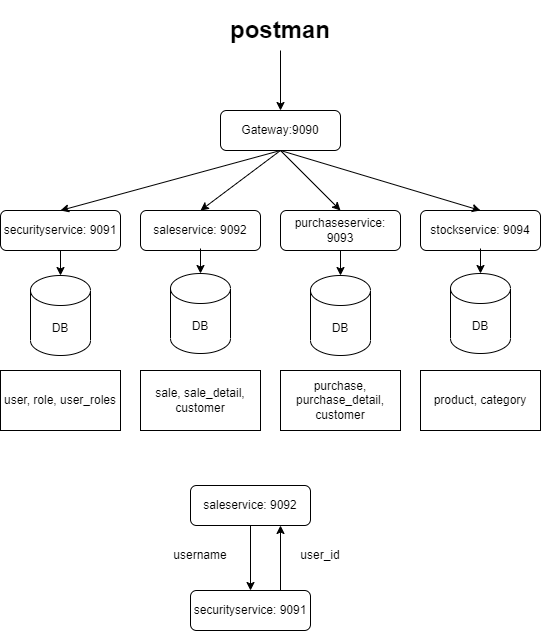

The diagram above was exported from draw.io. Its source (the exported page's mxGraphModel, read from the mxfile embedded in the PNG):
<mxGraphModel dx="-294" dy="503" grid="1" gridSize="10" guides="1" tooltips="1" connect="1" arrows="1" fold="1" page="1" pageScale="1" pageWidth="850" pageHeight="1100" math="0" shadow="0">
  <root>
    <mxCell id="eHN0l8EMQOwiSaHlt91L-0" />
    <mxCell id="eHN0l8EMQOwiSaHlt91L-1" parent="eHN0l8EMQOwiSaHlt91L-0" />
    <mxCell id="eHN0l8EMQOwiSaHlt91L-211" value="Gateway:9090" style="rounded=1;whiteSpace=wrap;html=1;" parent="eHN0l8EMQOwiSaHlt91L-1" vertex="1">
      <mxGeometry x="1140" y="320" width="120" height="40" as="geometry" />
    </mxCell>
    <mxCell id="eHN0l8EMQOwiSaHlt91L-212" value="securityservice: 9091" style="rounded=1;whiteSpace=wrap;html=1;" parent="eHN0l8EMQOwiSaHlt91L-1" vertex="1">
      <mxGeometry x="920" y="420" width="120" height="40" as="geometry" />
    </mxCell>
    <mxCell id="eHN0l8EMQOwiSaHlt91L-213" value="saleservice: 9092" style="rounded=1;whiteSpace=wrap;html=1;" parent="eHN0l8EMQOwiSaHlt91L-1" vertex="1">
      <mxGeometry x="1060" y="420" width="120" height="40" as="geometry" />
    </mxCell>
    <mxCell id="eHN0l8EMQOwiSaHlt91L-214" value="purchaseservice: 9093" style="rounded=1;whiteSpace=wrap;html=1;" parent="eHN0l8EMQOwiSaHlt91L-1" vertex="1">
      <mxGeometry x="1200" y="420" width="120" height="40" as="geometry" />
    </mxCell>
    <mxCell id="eHN0l8EMQOwiSaHlt91L-215" value="DB" style="shape=cylinder3;whiteSpace=wrap;html=1;boundedLbl=1;backgroundOutline=1;size=15;" parent="eHN0l8EMQOwiSaHlt91L-1" vertex="1">
      <mxGeometry x="950" y="485" width="60" height="80" as="geometry" />
    </mxCell>
    <mxCell id="eHN0l8EMQOwiSaHlt91L-216" value="" style="endArrow=classic;html=1;rounded=0;entryX=0.5;entryY=0;entryDx=0;entryDy=0;entryPerimeter=0;exitX=0.5;exitY=1;exitDx=0;exitDy=0;" parent="eHN0l8EMQOwiSaHlt91L-1" target="eHN0l8EMQOwiSaHlt91L-215" edge="1">
      <mxGeometry width="50" height="50" relative="1" as="geometry">
        <mxPoint x="980" y="460" as="sourcePoint" />
        <mxPoint x="660" y="400" as="targetPoint" />
      </mxGeometry>
    </mxCell>
    <mxCell id="eHN0l8EMQOwiSaHlt91L-217" value="user, role, user_roles" style="rounded=0;whiteSpace=wrap;html=1;" parent="eHN0l8EMQOwiSaHlt91L-1" vertex="1">
      <mxGeometry x="920" y="580" width="120" height="60" as="geometry" />
    </mxCell>
    <mxCell id="eHN0l8EMQOwiSaHlt91L-218" value="stockservice: 9094" style="rounded=1;whiteSpace=wrap;html=1;" parent="eHN0l8EMQOwiSaHlt91L-1" vertex="1">
      <mxGeometry x="1340" y="420" width="120" height="40" as="geometry" />
    </mxCell>
    <mxCell id="eHN0l8EMQOwiSaHlt91L-219" value="DB" style="shape=cylinder3;whiteSpace=wrap;html=1;boundedLbl=1;backgroundOutline=1;size=15;" parent="eHN0l8EMQOwiSaHlt91L-1" vertex="1">
      <mxGeometry x="1090" y="483" width="60" height="80" as="geometry" />
    </mxCell>
    <mxCell id="eHN0l8EMQOwiSaHlt91L-220" value="" style="endArrow=classic;html=1;rounded=0;entryX=0.5;entryY=0;entryDx=0;entryDy=0;entryPerimeter=0;exitX=0.5;exitY=1;exitDx=0;exitDy=0;" parent="eHN0l8EMQOwiSaHlt91L-1" target="eHN0l8EMQOwiSaHlt91L-219" edge="1">
      <mxGeometry width="50" height="50" relative="1" as="geometry">
        <mxPoint x="1120" y="458" as="sourcePoint" />
        <mxPoint x="800" y="398" as="targetPoint" />
      </mxGeometry>
    </mxCell>
    <mxCell id="eHN0l8EMQOwiSaHlt91L-221" value="DB" style="shape=cylinder3;whiteSpace=wrap;html=1;boundedLbl=1;backgroundOutline=1;size=15;" parent="eHN0l8EMQOwiSaHlt91L-1" vertex="1">
      <mxGeometry x="1230" y="485" width="60" height="80" as="geometry" />
    </mxCell>
    <mxCell id="eHN0l8EMQOwiSaHlt91L-222" value="" style="endArrow=classic;html=1;rounded=0;entryX=0.5;entryY=0;entryDx=0;entryDy=0;entryPerimeter=0;exitX=0.5;exitY=1;exitDx=0;exitDy=0;" parent="eHN0l8EMQOwiSaHlt91L-1" target="eHN0l8EMQOwiSaHlt91L-221" edge="1">
      <mxGeometry width="50" height="50" relative="1" as="geometry">
        <mxPoint x="1260" y="460" as="sourcePoint" />
        <mxPoint x="940" y="400" as="targetPoint" />
      </mxGeometry>
    </mxCell>
    <mxCell id="eHN0l8EMQOwiSaHlt91L-223" value="DB" style="shape=cylinder3;whiteSpace=wrap;html=1;boundedLbl=1;backgroundOutline=1;size=15;" parent="eHN0l8EMQOwiSaHlt91L-1" vertex="1">
      <mxGeometry x="1370" y="483" width="60" height="80" as="geometry" />
    </mxCell>
    <mxCell id="eHN0l8EMQOwiSaHlt91L-224" value="" style="endArrow=classic;html=1;rounded=0;entryX=0.5;entryY=0;entryDx=0;entryDy=0;entryPerimeter=0;exitX=0.5;exitY=1;exitDx=0;exitDy=0;" parent="eHN0l8EMQOwiSaHlt91L-1" target="eHN0l8EMQOwiSaHlt91L-223" edge="1">
      <mxGeometry width="50" height="50" relative="1" as="geometry">
        <mxPoint x="1400" y="458" as="sourcePoint" />
        <mxPoint x="1080" y="398" as="targetPoint" />
      </mxGeometry>
    </mxCell>
    <mxCell id="eHN0l8EMQOwiSaHlt91L-225" value="sale, sale_detail, customer" style="rounded=0;whiteSpace=wrap;html=1;" parent="eHN0l8EMQOwiSaHlt91L-1" vertex="1">
      <mxGeometry x="1060" y="580" width="120" height="60" as="geometry" />
    </mxCell>
    <mxCell id="eHN0l8EMQOwiSaHlt91L-226" value="purchase, purchase_detail, customer" style="rounded=0;whiteSpace=wrap;html=1;" parent="eHN0l8EMQOwiSaHlt91L-1" vertex="1">
      <mxGeometry x="1200" y="580" width="120" height="60" as="geometry" />
    </mxCell>
    <mxCell id="eHN0l8EMQOwiSaHlt91L-227" value="product, category" style="rounded=0;whiteSpace=wrap;html=1;" parent="eHN0l8EMQOwiSaHlt91L-1" vertex="1">
      <mxGeometry x="1340" y="580" width="120" height="60" as="geometry" />
    </mxCell>
    <mxCell id="eHN0l8EMQOwiSaHlt91L-228" value="" style="endArrow=classic;html=1;rounded=0;entryX=0.5;entryY=0;entryDx=0;entryDy=0;exitX=0.5;exitY=1;exitDx=0;exitDy=0;" parent="eHN0l8EMQOwiSaHlt91L-1" source="eHN0l8EMQOwiSaHlt91L-211" edge="1">
      <mxGeometry width="50" height="50" relative="1" as="geometry">
        <mxPoint x="640" y="430" as="sourcePoint" />
        <mxPoint x="980" y="420" as="targetPoint" />
      </mxGeometry>
    </mxCell>
    <mxCell id="eHN0l8EMQOwiSaHlt91L-229" value="" style="endArrow=classic;html=1;rounded=0;entryX=0.5;entryY=0;entryDx=0;entryDy=0;exitX=0.5;exitY=1;exitDx=0;exitDy=0;" parent="eHN0l8EMQOwiSaHlt91L-1" source="eHN0l8EMQOwiSaHlt91L-211" target="eHN0l8EMQOwiSaHlt91L-213" edge="1">
      <mxGeometry width="50" height="50" relative="1" as="geometry">
        <mxPoint x="640" y="430" as="sourcePoint" />
        <mxPoint x="690" y="380" as="targetPoint" />
      </mxGeometry>
    </mxCell>
    <mxCell id="eHN0l8EMQOwiSaHlt91L-230" value="" style="endArrow=classic;html=1;rounded=0;entryX=0.5;entryY=0;entryDx=0;entryDy=0;exitX=0.5;exitY=1;exitDx=0;exitDy=0;" parent="eHN0l8EMQOwiSaHlt91L-1" source="eHN0l8EMQOwiSaHlt91L-211" target="eHN0l8EMQOwiSaHlt91L-214" edge="1">
      <mxGeometry width="50" height="50" relative="1" as="geometry">
        <mxPoint x="640" y="430" as="sourcePoint" />
        <mxPoint x="690" y="380" as="targetPoint" />
      </mxGeometry>
    </mxCell>
    <mxCell id="eHN0l8EMQOwiSaHlt91L-231" value="" style="endArrow=classic;html=1;rounded=0;entryX=0.5;entryY=0;entryDx=0;entryDy=0;exitX=0.5;exitY=1;exitDx=0;exitDy=0;" parent="eHN0l8EMQOwiSaHlt91L-1" source="eHN0l8EMQOwiSaHlt91L-211" target="eHN0l8EMQOwiSaHlt91L-218" edge="1">
      <mxGeometry width="50" height="50" relative="1" as="geometry">
        <mxPoint x="640" y="430" as="sourcePoint" />
        <mxPoint x="690" y="380" as="targetPoint" />
      </mxGeometry>
    </mxCell>
    <mxCell id="eHN0l8EMQOwiSaHlt91L-232" value="" style="endArrow=classic;html=1;rounded=0;entryX=0.5;entryY=0;entryDx=0;entryDy=0;" parent="eHN0l8EMQOwiSaHlt91L-1" target="eHN0l8EMQOwiSaHlt91L-211" edge="1">
      <mxGeometry width="50" height="50" relative="1" as="geometry">
        <mxPoint x="1200" y="260" as="sourcePoint" />
        <mxPoint x="690" y="380" as="targetPoint" />
      </mxGeometry>
    </mxCell>
    <mxCell id="eHN0l8EMQOwiSaHlt91L-233" value="&lt;h1&gt;postman&lt;/h1&gt;" style="text;html=1;strokeColor=none;fillColor=none;spacing=5;spacingTop=-20;whiteSpace=wrap;overflow=hidden;rounded=0;" parent="eHN0l8EMQOwiSaHlt91L-1" vertex="1">
      <mxGeometry x="1145" y="220" width="115" height="40" as="geometry" />
    </mxCell>
    <mxCell id="eHN0l8EMQOwiSaHlt91L-235" value="saleservice: 9092" style="rounded=1;whiteSpace=wrap;html=1;" parent="eHN0l8EMQOwiSaHlt91L-1" vertex="1">
      <mxGeometry x="1110" y="695" width="120" height="40" as="geometry" />
    </mxCell>
    <mxCell id="eHN0l8EMQOwiSaHlt91L-236" value="securityservice: 9091" style="rounded=1;whiteSpace=wrap;html=1;" parent="eHN0l8EMQOwiSaHlt91L-1" vertex="1">
      <mxGeometry x="1110" y="800" width="120" height="40" as="geometry" />
    </mxCell>
    <mxCell id="eHN0l8EMQOwiSaHlt91L-237" value="" style="endArrow=classic;html=1;rounded=0;exitX=0.5;exitY=1;exitDx=0;exitDy=0;entryX=0.5;entryY=0;entryDx=0;entryDy=0;" parent="eHN0l8EMQOwiSaHlt91L-1" source="eHN0l8EMQOwiSaHlt91L-235" target="eHN0l8EMQOwiSaHlt91L-236" edge="1">
      <mxGeometry width="50" height="50" relative="1" as="geometry">
        <mxPoint x="660" y="630" as="sourcePoint" />
        <mxPoint x="1130" y="780" as="targetPoint" />
      </mxGeometry>
    </mxCell>
    <mxCell id="eHN0l8EMQOwiSaHlt91L-238" value="username" style="text;html=1;strokeColor=none;fillColor=none;align=center;verticalAlign=middle;whiteSpace=wrap;rounded=0;" parent="eHN0l8EMQOwiSaHlt91L-1" vertex="1">
      <mxGeometry x="1090" y="750" width="60" height="30" as="geometry" />
    </mxCell>
    <mxCell id="eHN0l8EMQOwiSaHlt91L-239" value="" style="endArrow=classic;html=1;rounded=0;exitX=0.75;exitY=0;exitDx=0;exitDy=0;entryX=0.75;entryY=1;entryDx=0;entryDy=0;" parent="eHN0l8EMQOwiSaHlt91L-1" source="eHN0l8EMQOwiSaHlt91L-236" target="eHN0l8EMQOwiSaHlt91L-235" edge="1">
      <mxGeometry width="50" height="50" relative="1" as="geometry">
        <mxPoint x="660" y="630" as="sourcePoint" />
        <mxPoint x="710" y="580" as="targetPoint" />
      </mxGeometry>
    </mxCell>
    <mxCell id="eHN0l8EMQOwiSaHlt91L-240" value="user_id" style="text;html=1;strokeColor=none;fillColor=none;align=center;verticalAlign=middle;whiteSpace=wrap;rounded=0;" parent="eHN0l8EMQOwiSaHlt91L-1" vertex="1">
      <mxGeometry x="1210" y="750" width="60" height="30" as="geometry" />
    </mxCell>
  </root>
</mxGraphModel>